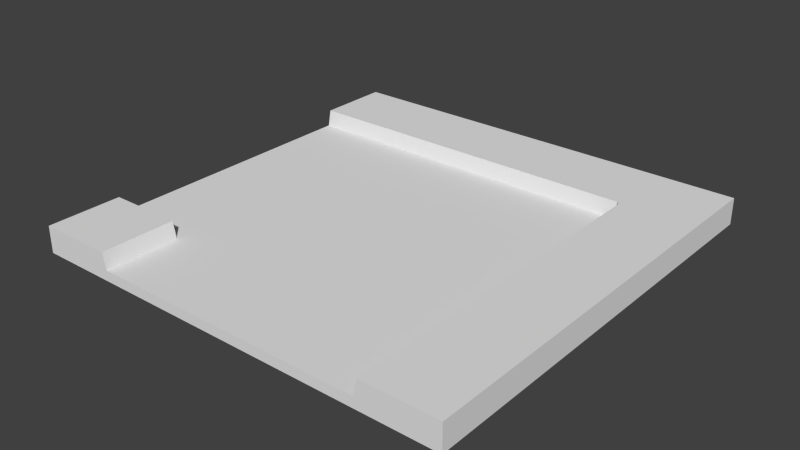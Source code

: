 # Source: jalanBelokKiri.blend  (saved by Blender 2.72.0; exported with 4.5.12 LTS)
import bpy
from mathutils import Matrix  # noqa: F401  (used for matrix-valued properties, if any)

bpy.ops.wm.read_factory_settings(use_empty=True)
scene = bpy.context.scene
scene.name = 'Scene'

# ---- collections
col_collection_1 = bpy.data.collections.new('Collection 1'); scene.collection.children.link(col_collection_1)

# ---- materials (node trees are filled in below, after node groups)
mat_material = bpy.data.materials.new('Material')
mat_material.alpha_threshold = 0.0
mat_material.use_transparent_shadow = False
mat_material.roughness = 0.5

# ---- material node trees

# ---- world
world_world = bpy.data.worlds.new('World'); scene.world = world_world
world_world.color = (0.05088, 0.05088, 0.05088)
world_world.use_sun_shadow = False
world_world.sun_shadow_jitter_overblur = 0.0
world_world.cycles.sampling_method = 'MANUAL'
world_world.cycles.sample_map_resolution = 256

# ---- meshes
me_cube_002 = bpy.data.meshes.new('Cube.002')
me_cube_002.from_pydata([(-9.074, -9.074, -0.6181), (-9.074, -9.074, 0.5011), (-9.074, 9.074, -0.6181), (-9.074, 9.074, 0.5011), (9.074, -9.074, -0.6181), (9.074, -9.074, 0.5011), (9.074, 9.074, -0.6181), (9.074, 9.074, 0.5011), (-9.074, 5.934, -0.6181), (-9.074, -5.934, -0.6181), (-9.074, -5.934, 0.5011), (-9.074, 5.934, 0.5011), (9.074, -5.934, -0.6181), (9.074, 5.934, -0.6181), (9.074, 5.934, 0.5011), (9.074, -5.934, 0.5011), (5.929, 9.074, -0.6181), (-5.929, 9.074, -0.6181), (-5.929, 9.074, 0.5011), (5.929, 9.074, 0.5011), (-5.929, -9.074, -0.6181), (5.929, -9.074, -0.6181), (5.929, -9.074, 0.5011), (-5.929, -9.074, 0.5011), (-5.929, 5.934, 0.5011), (5.929, 5.934, 0.5011), (-5.929, -5.934, 0.5011), (5.929, -5.934, 0.5011), (5.929, 5.934, -0.6181), (-5.929, 5.934, -0.6181), (5.929, -5.934, -0.6181), (-5.929, -5.934, -0.6181), (5.795, 9.074, -0.6181), (-5.795, 9.074, -0.6181), (-5.795, 9.074, 0.5011), (5.795, 9.074, 0.5011), (-5.795, -9.074, -0.6181), (5.795, -9.074, -0.6181), (5.795, -9.074, -0.1857), (-5.795, -9.074, -0.1857), (-5.795, 5.934, 0.5011), (5.795, 5.934, 0.5011), (-5.795, -5.934, -0.1857), (5.795, -5.934, -0.1857), (5.795, 5.934, -0.6181), (-5.795, 5.934, -0.6181), (5.795, -5.934, -0.6181), (-5.795, -5.934, -0.6181), (-9.074, 5.794, -0.6181), (-9.074, -5.794, -0.6181), (-9.074, -5.794, 0.5011), (-9.074, 5.794, 0.5011), (9.074, -5.794, -0.6181), (9.074, 5.794, -0.6181), (9.074, 5.794, -0.1857), (9.074, -5.794, -0.1857), (-5.929, 5.794, -0.6181), (-5.929, -5.794, -0.6181), (5.929, 5.794, -0.6181), (5.929, -5.794, -0.6181), (5.929, 5.794, -0.1857), (5.929, -5.794, -0.1857), (-5.929, 5.794, 0.5011), (-5.929, -5.794, 0.5011), (5.795, 5.794, -0.1857), (5.795, -5.794, -0.1857), (-5.795, 5.794, -0.1857), (-5.795, -5.794, -0.1857), (-5.795, 5.794, -0.6181), (-5.795, -5.794, -0.6181), (5.795, 5.794, -0.6181), (5.795, -5.794, -0.6181)], [], [(8, 11, 3, 2), (16, 19, 7, 6), (12, 15, 5, 4), (30, 12, 4, 21), (26, 10, 1, 23), (18, 3, 11, 24), (63, 50, 10, 26), (16, 6, 13, 28), (59, 52, 12, 30), (20, 23, 1, 0), (6, 7, 14, 13), (52, 55, 15, 12), (0, 1, 10, 9), (48, 51, 11, 8), (4, 5, 22, 21), (36, 39, 23, 20), (49, 57, 31, 9), (71, 59, 30, 46), (2, 17, 29, 8), (32, 16, 28, 44), (55, 61, 27, 15), (67, 63, 26, 42), (7, 19, 25, 14), (34, 18, 24, 40), (15, 27, 22, 5), (42, 26, 23, 39), (9, 31, 20, 0), (46, 30, 21, 37), (2, 3, 18, 17), (32, 35, 19, 16), (17, 18, 34, 33), (33, 34, 35, 32), (31, 47, 36, 20), (47, 46, 37, 36), (27, 43, 38, 22), (43, 42, 39, 38), (19, 35, 41, 25), (35, 34, 40, 41), (61, 65, 43, 27), (65, 67, 42, 43), (17, 33, 45, 29), (33, 32, 44, 45), (57, 69, 47, 31), (69, 71, 46, 47), (21, 22, 38, 37), (37, 38, 39, 36), (45, 44, 70, 68), (68, 70, 71, 69), (29, 45, 68, 56), (56, 68, 69, 57), (41, 40, 66, 64), (64, 66, 67, 65), (25, 41, 64, 60), (60, 64, 65, 61), (40, 24, 62, 66), (66, 62, 63, 67), (14, 25, 60, 54), (54, 60, 61, 55), (44, 28, 58, 70), (70, 58, 59, 71), (8, 29, 56, 48), (48, 56, 57, 49), (9, 10, 50, 49), (49, 50, 51, 48), (13, 14, 54, 53), (53, 54, 55, 52), (28, 13, 53, 58), (58, 53, 52, 59), (24, 11, 51, 62), (62, 51, 50, 63)])
_uv = me_cube_002.uv_layers.new(name='UVMap')
_uv.uv.foreach_set('vector', [0.01627, 0.8192, 0.04378, 0.8192, 0.04378, 0.9516, 0.01627, 0.9516, 0.4125, 0.9988, 0.4125, 0.9516, 0.4898, 0.9516, 0.4898, 0.9988, 0.6535, 0.7687, 0.6535, 0.816, 0.5762, 0.816, 0.5762, 0.7687, 0.9176, 0.6247, 0.9999, 0.6262, 0.9998, 0.7662, 0.918, 0.7659, 0.1072, 0.2951, 0.02988, 0.2951, 0.02988, 0.1627, 0.1072, 0.1627, 0.1211, 0.9516, 0.04378, 0.9516, 0.04378, 0.8192, 0.1211, 0.8192, 0.1072, 0.301, 0.02988, 0.301, 0.02988, 0.2951, 0.1072, 0.2951, 0.9201, 0.001147, 1.001, 0.001745, 1.001, 0.1398, 0.9185, 0.1426, 0.9178, 0.6178, 0.9999, 0.6199, 0.9999, 0.6262, 0.9176, 0.6247, 0.1072, 0.1155, 0.1072, 0.1627, 0.02988, 0.1627, 0.02988, 0.1155, 0.5173, 0.9516, 0.4898, 0.9516, 0.4898, 0.8192, 0.5173, 0.8192, 0.6812, 0.8124, 0.6707, 0.816, 0.6535, 0.816, 0.6805, 0.8066, 0.002379, 0.1627, 0.02988, 0.1627, 0.02988, 0.2951, 0.002378, 0.2951, 0.002376, 0.7896, 0.02988, 0.7896, 0.02988, 0.7955, 0.002376, 0.7955, 0.5486, 0.816, 0.5762, 0.816, 0.5762, 0.9489, 0.5486, 0.9489, 0.1105, 0.1155, 0.1105, 0.1337, 0.1072, 0.1627, 0.1072, 0.1155, 0.5518, 0.6211, 0.6341, 0.6177, 0.6343, 0.6246, 0.5519, 0.6274, 0.9136, 0.6175, 0.9178, 0.6178, 0.9176, 0.6247, 0.9138, 0.6249, 0.553, 0.001034, 0.6348, 0.001275, 0.6352, 0.1425, 0.5529, 0.141, 0.9166, 0.001035, 0.9201, 0.001147, 0.9185, 0.1426, 0.9147, 0.1423, 0.6707, 0.816, 0.6707, 0.9489, 0.6535, 0.9489, 0.6535, 0.816, 0.1244, 0.301, 0.1072, 0.301, 0.1072, 0.2951, 0.1244, 0.2951, 0.4898, 0.9516, 0.4125, 0.9516, 0.4125, 0.8192, 0.4898, 0.8192, 0.1244, 0.9516, 0.1211, 0.9516, 0.1211, 0.8192, 0.1244, 0.8192, 0.6535, 0.816, 0.6535, 0.9489, 0.5762, 0.9489, 0.5762, 0.816, 0.1244, 0.2951, 0.1072, 0.2951, 0.1072, 0.1627, 0.1244, 0.1627, 0.5519, 0.6274, 0.6343, 0.6246, 0.6327, 0.7661, 0.5522, 0.7655, 0.9138, 0.6249, 0.9176, 0.6247, 0.918, 0.7659, 0.9145, 0.766, 0.04378, 0.9988, 0.04378, 0.9516, 0.1211, 0.9516, 0.1211, 0.9988, 0.4092, 0.9988, 0.4092, 0.9516, 0.4125, 0.9516, 0.4125, 0.9988, 0.1211, 0.9988, 0.1211, 0.9516, 0.1244, 0.9516, 0.1244, 0.9988, 0.1244, 0.9988, 0.1244, 0.9516, 0.4092, 0.9516, 0.4092, 0.9988, 0.6343, 0.6246, 0.6381, 0.6249, 0.6362, 0.7662, 0.6327, 0.7661, 0.6381, 0.6249, 0.9138, 0.6249, 0.9145, 0.766, 0.6362, 0.7662, 0.6535, 0.9489, 0.6535, 0.9785, 0.5762, 0.9785, 0.5762, 0.9489, 0.4092, 0.2925, 0.1244, 0.2925, 0.1244, 0.1601, 0.4092, 0.1601, 0.4125, 0.9516, 0.4092, 0.9516, 0.4092, 0.8192, 0.4125, 0.8192, 0.4092, 0.9516, 0.1244, 0.9516, 0.1244, 0.8192, 0.4092, 0.8192, 0.6707, 0.9489, 0.6728, 0.9534, 0.6701, 0.957, 0.6535, 0.9489, 0.4092, 0.301, 0.1244, 0.301, 0.1244, 0.2925, 0.4092, 0.2925, 0.6348, 0.001275, 0.6383, 0.001245, 0.639, 0.1423, 0.6352, 0.1425, 0.6383, 0.001245, 0.9166, 0.001035, 0.9147, 0.1423, 0.639, 0.1423, 0.6341, 0.6177, 0.6383, 0.6174, 0.6381, 0.6249, 0.6343, 0.6246, 0.6383, 0.6174, 0.9136, 0.6175, 0.9138, 0.6249, 0.6381, 0.6249, 0.5486, 0.9489, 0.5762, 0.9489, 0.5592, 0.9546, 0.5486, 0.9546, 0.4092, 0.1419, 0.4092, 0.1601, 0.1244, 0.1601, 0.1244, 0.1419, 0.639, 0.1423, 0.9147, 0.1423, 0.9145, 0.1498, 0.6392, 0.1497, 0.6392, 0.1497, 0.9145, 0.1498, 0.9136, 0.6175, 0.6383, 0.6174, 0.6352, 0.1425, 0.639, 0.1423, 0.6392, 0.1497, 0.635, 0.1494, 0.635, 0.1494, 0.6392, 0.1497, 0.6383, 0.6174, 0.6341, 0.6177, 0.4092, 0.8192, 0.1244, 0.8192, 0.1244, 0.7896, 0.4092, 0.7896, 0.4092, 0.7896, 0.1244, 0.7896, 0.1244, 0.301, 0.4092, 0.301, 0.4125, 0.8192, 0.4092, 0.8192, 0.4092, 0.7896, 0.4125, 0.7896, 0.4142, 0.7897, 0.4092, 0.7896, 0.4092, 0.301, 0.4142, 0.3011, 0.1116, 0.7963, 0.1083, 0.7934, 0.1072, 0.7896, 0.1244, 0.7896, 0.1244, 0.7896, 0.1072, 0.7896, 0.1072, 0.301, 0.1244, 0.301, 0.4898, 0.8192, 0.4125, 0.8192, 0.4125, 0.7896, 0.4898, 0.7896, 0.4915, 0.7897, 0.4142, 0.7897, 0.4142, 0.3011, 0.4915, 0.3011, 0.9147, 0.1423, 0.9185, 0.1426, 0.9187, 0.1495, 0.9145, 0.1498, 0.9145, 0.1498, 0.9187, 0.1495, 0.9178, 0.6178, 0.9136, 0.6175, 0.5529, 0.141, 0.6352, 0.1425, 0.635, 0.1494, 0.5529, 0.1473, 0.5529, 0.1473, 0.635, 0.1494, 0.6341, 0.6177, 0.5518, 0.6211, 0.002378, 0.2951, 0.02988, 0.2951, 0.02988, 0.301, 0.002378, 0.301, 0.002378, 0.301, 0.02988, 0.301, 0.02988, 0.7896, 0.002376, 0.7896, 0.5173, 0.8192, 0.4898, 0.8192, 0.5067, 0.8133, 0.5173, 0.8133, 0.5021, 0.7897, 0.4915, 0.7897, 0.4915, 0.3011, 0.5021, 0.3011, 0.9185, 0.1426, 1.001, 0.1398, 1.001, 0.1461, 0.9187, 0.1495, 0.9187, 0.1495, 1.001, 0.1461, 0.9999, 0.6199, 0.9178, 0.6178, 0.1072, 0.7956, 0.02988, 0.7955, 0.02988, 0.7896, 0.1072, 0.7896, 0.1072, 0.7896, 0.02988, 0.7896, 0.02988, 0.301, 0.1072, 0.301])
me_cube_002.materials.append(mat_material)
me_cube_002.use_remesh_preserve_volume = False
me_cube_002.use_remesh_preserve_attributes = False
me_cube_002.use_mirror_vertex_groups = False
me_cube_002.update()

# ---- objects
ob_jalanbelokkiri = bpy.data.objects.new('jalanBelokKiri', me_cube_002)

# ---- transforms, parenting, visibility, modifiers, constraints
ob_jalanbelokkiri.location = (0.0, 0.0, 0.0)
ob_jalanbelokkiri.rotation_euler = (0.0, -0.0, -1.571)
ob_jalanbelokkiri.lineart.crease_threshold = 0.0

# ---- collection membership
col_collection_1.objects.link(ob_jalanbelokkiri)

# ---- scene / render settings (as saved in the file)
scene.frame_start = 1; scene.frame_end = 250; scene.frame_set(1)
scene.render.engine = 'BLENDER_EEVEE_NEXT'
scene.render.resolution_percentage = 50
scene.render.dither_intensity = 0.0
scene.cycles.use_denoising = False
scene.cycles.samples = 10
scene.cycles.sampling_pattern = 'TABULATED_SOBOL'
scene.cycles.light_sampling_threshold = 0.0
scene.cycles.use_adaptive_sampling = False
scene.cycles.use_light_tree = False
scene.cycles.blur_glossy = 0.0
scene.cycles.pixel_filter_type = 'GAUSSIAN'
scene.cycles.sample_clamp_indirect = 0.0
scene.view_settings.view_transform = 'Standard'
bpy.context.view_layer.update()

# ---- added for rendering (the .blend has no active camera and no usable light): camera, sun
cam_auto = bpy.data.cameras.new('AutoCamera')
cam_auto.lens = 50.0
cam_auto.sensor_width = 36.0
cam_auto.clip_end = 1000.0
ob_auto_camera = bpy.data.objects.new('AutoCamera', cam_auto)
scene.collection.objects.link(ob_auto_camera)
ob_auto_camera.location = (23.7699, -28.5239, 18.9574)
ob_auto_camera.rotation_euler = (1.09748, -7.21219e-08, 0.694738)
scene.camera = ob_auto_camera
light_auto_sun = bpy.data.lights.new('AutoSun', 'SUN')
light_auto_sun.energy = 3.0
light_auto_sun.angle = 0.0523599
ob_auto_sun = bpy.data.objects.new('AutoSun', light_auto_sun)
scene.collection.objects.link(ob_auto_sun)
ob_auto_sun.rotation_euler = (0.872665, 0.174533, 0.523599)
bpy.context.view_layer.update()
